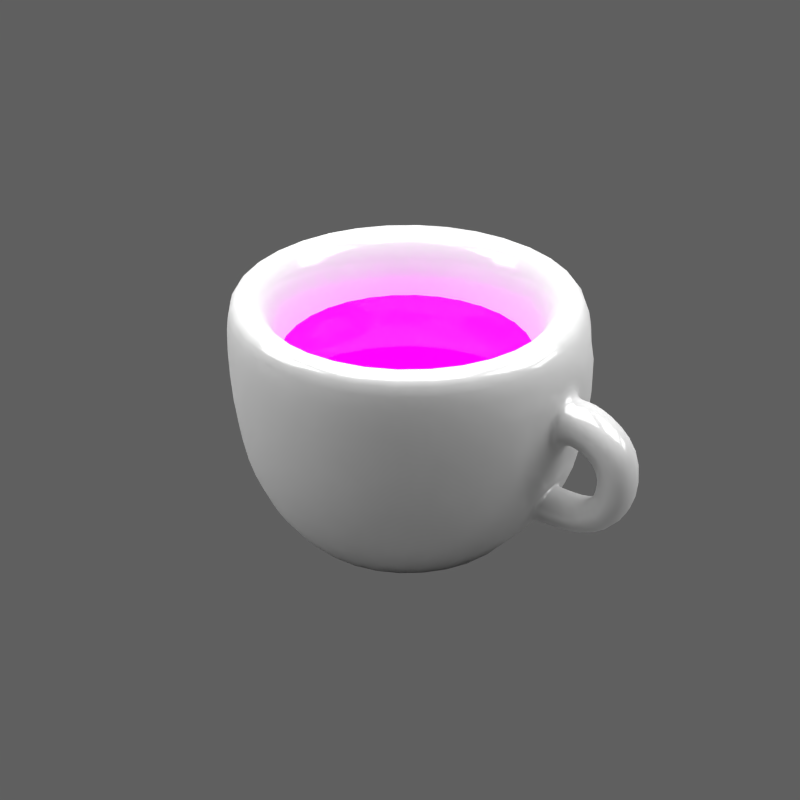 # Source: gnome-news.blend  (saved by Blender 2.75.0; exported with 4.5.12 LTS)
import bpy
from mathutils import Matrix  # noqa: F401  (used for matrix-valued properties, if any)

bpy.ops.wm.read_factory_settings(use_empty=True)
scene = bpy.context.scene
scene.name = 'Scene'

# ---- collections
col_collection_1 = bpy.data.collections.new('Collection 1'); scene.collection.children.link(col_collection_1)
col_collection_2 = bpy.data.collections.new('Collection 2'); scene.collection.children.link(col_collection_2)
col_collection_3 = bpy.data.collections.new('Collection 3'); scene.collection.children.link(col_collection_3)
col_collection_3.hide_render = True
col_collection_3.hide_viewport = True

# ---- images (referenced by path relative to the original .blend; pixels are not part of the script)
import os
ASSET_DIR = os.environ.get("B2B_ASSET_DIR", "")  # directory of the original .blend (textures are referenced by path, not embedded)
HERE = os.path.dirname(os.path.abspath(__file__))  # packed textures are extracted next to this script under _unpacked/

def load_image(name, relpath, width, height, colorspace="sRGB"):
    """Load a texture the original file referenced (path relative to the .blend, or extracted next to this script)."""
    p = next((c for c in (os.path.join(HERE, relpath), os.path.join(ASSET_DIR, relpath)) if relpath and os.path.exists(c)), "")
    if p:
        img = bpy.data.images.load(p, check_existing=True)
        img.name = name
    else:  # same state as the original file: an image datablock whose file is absent (Cycles renders it pink)
        img = bpy.data.images.new(name, width, height)
        img.source = "FILE"
        img.filepath = "//" + (relpath or name)
    img.colorspace_settings.name = colorspace
    return img
img_coffee_jpg = load_image('coffee.jpg', 'textures/coffee.jpg', 1024, 1024, 'sRGB')

# ---- materials (node trees are filled in below, after node groups)
mat_porcelain = bpy.data.materials.new('porcelain')
mat_porcelain.alpha_threshold = 0.0
mat_porcelain.roughness = 0.5
mat_coffee = bpy.data.materials.new('coffee')
mat_coffee.alpha_threshold = 0.0
mat_coffee.roughness = 0.5
mat_light = bpy.data.materials.new('light')
mat_light.alpha_threshold = 0.0
mat_light.roughness = 0.5
mat_light.line_color = (0.0, 0.0, 0.0, 1.0)
mat_floor = bpy.data.materials.new('floor')
mat_floor.alpha_threshold = 0.0
mat_floor.roughness = 0.5
mat_floor.line_color = (0.0, 0.0, 0.0, 1.0)

# ---- material node trees
mat_porcelain.use_nodes = True; mat_porcelain.node_tree.nodes.clear()
_N = mat_porcelain.node_tree.nodes; _L = mat_porcelain.node_tree.links
n0 = _N.new('ShaderNodeOutputMaterial'); n0.name = 'Material Output'; n0.location = (300, 300)
n1 = _N.new('ShaderNodeMixShader'); n1.name = 'Mix Shader'; n1.location = (10, 300)
n1.inputs[0].default_value = 0.8804
n2 = _N.new('ShaderNodeBsdfDiffuse'); n2.name = 'Diffuse BSDF'; n2.location = (-190, 100)
n2.inputs[0].default_value = (0.4245, 0.4245, 0.4245, 1.0)
n2.inputs[1].default_value = 0.08696
n3 = _N.new('ShaderNodeBsdfAnisotropic'); n3.name = 'Glossy BSDF'; n3.location = (-206, 372)
n3.distribution = 'GGX'
n3.inputs[0].default_value = (0.5397, 0.5397, 0.5397, 1.0)
n3.inputs[1].default_value = 0.1474
_L.new(n1.outputs[0], n0.inputs[0])
_L.new(n3.outputs[0], n1.inputs[1])
_L.new(n2.outputs[0], n1.inputs[2])
n0.is_active_output = True
mat_coffee.use_nodes = True; mat_coffee.node_tree.nodes.clear()
_N = mat_coffee.node_tree.nodes; _L = mat_coffee.node_tree.links
n0 = _N.new('ShaderNodeOutputMaterial'); n0.name = 'Material Output'; n0.location = (300, 300)
n1 = _N.new('ShaderNodeMixShader'); n1.name = 'Mix Shader'; n1.location = (10, 300)
n1.inputs[0].default_value = 0.9728
n2 = _N.new('ShaderNodeBsdfAnisotropic'); n2.name = 'Glossy BSDF'; n2.location = (-209, 420)
n2.distribution = 'GGX'
n2.inputs[1].default_value = 0.0
n3 = _N.new('ShaderNodeBsdfDiffuse'); n3.name = 'Diffuse BSDF'; n3.location = (-190, 100)
n4 = _N.new('ShaderNodeTexImage'); n4.name = 'Image Texture'; n4.location = (-380, 100)
n4.width = 140
n4.image = img_coffee_jpg
_L.new(n1.outputs[0], n0.inputs[0])
_L.new(n2.outputs[0], n1.inputs[1])
_L.new(n3.outputs[0], n1.inputs[2])
_L.new(n4.outputs[0], n3.inputs[0])
n0.is_active_output = True
mat_light.use_nodes = True; mat_light.node_tree.nodes.clear()
_N = mat_light.node_tree.nodes; _L = mat_light.node_tree.links
n0 = _N.new('ShaderNodeOutputMaterial'); n0.name = 'Material Output'; n0.location = (300, 300)
n0.width = 120
n1 = _N.new('ShaderNodeEmission'); n1.name = 'Emission'; n1.location = (100, 300)
n1.width = 150
n1.inputs[0].default_value = (0.8, 0.8, 0.8, 1.0)
n1.inputs[1].default_value = 10.0
_L.new(n1.outputs[0], n0.inputs[0])
n0.is_active_output = True
mat_floor.use_nodes = True; mat_floor.node_tree.nodes.clear()
_N = mat_floor.node_tree.nodes; _L = mat_floor.node_tree.links
n0 = _N.new('ShaderNodeMixShader'); n0.name = 'Mix Shader'; n0.location = (242, 183)
n0.width = 150
n0.inputs[0].default_value = 1.0
n1 = _N.new('ShaderNodeBsdfTransparent'); n1.name = 'Transparent BSDF'; n1.location = (-152, 97)
n1.width = 150
n2 = _N.new('ShaderNodeBsdfDiffuse'); n2.name = 'Diffuse BSDF'; n2.location = (-146, -28)
n2.inputs[0].default_value = (0.2413, 0.2413, 0.2413, 1.0)
n3 = _N.new('ShaderNodeOutputMaterial'); n3.name = 'Material Output'; n3.location = (565, 299)
n3.width = 120
n4 = _N.new('ShaderNodeLightPath'); n4.name = 'Light Path'; n4.location = (-151, 578)
n4.width = 150
_L.new(n2.outputs[0], n3.inputs[0])
n3.is_active_output = True

# ---- world
world_world_002 = bpy.data.worlds.new('World.002'); scene.world = world_world_002
world_world_002.use_nodes = True; world_world_002.node_tree.nodes.clear()
_N = world_world_002.node_tree.nodes; _L = world_world_002.node_tree.links
n0 = _N.new('ShaderNodeOutputWorld'); n0.name = 'World Output'; n0.location = (300, 300)
n0.width = 120
n1 = _N.new('ShaderNodeBackground'); n1.name = 'Background'; n1.location = (10, 300)
n1.width = 150
n1.inputs[0].default_value = (0.1149, 0.1149, 0.1149, 1.0)
_L.new(n1.outputs[0], n0.inputs[0])
n0.is_active_output = True
world_world_002.color = (0.05088, 0.05088, 0.05088)
world_world_002.use_sun_shadow = False
world_world_002.sun_shadow_jitter_overblur = 0.0
world_world_002.cycles.sampling_method = 'MANUAL'
world_world_002.cycles.sample_map_resolution = 256
world_world_002.light_settings.ao_factor = 0.3
world_world_002.light_settings.distance = 2.0

# ---- cameras
cam_camera_004 = bpy.data.cameras.new('Camera.004')
cam_camera_004.clip_end = 100.0
cam_camera_004.lens = 55.0
cam_camera_004.sensor_width = 32.0
cam_camera_004.sensor_height = 18.0
cam_camera_004.dof.focus_distance = 0.0

# ---- meshes
me_circle = bpy.data.meshes.new('Circle')
me_circle.from_pydata([(0.196, 0.4698, -0.51), (-0.1936, 0.4708, -0.51), (-0.4698, 0.196, -0.51), (-0.4708, -0.1936, -0.51), (-0.196, -0.4698, -0.51), (0.1936, -0.4708, -0.51), (0.4698, -0.196, -0.51), (0.4708, 0.1936, -0.51), (0.2507, 0.6009, -0.3589), (-0.2476, 0.6022, -0.3589), (-0.6009, 0.2507, -0.3589), (-0.6022, -0.2476, -0.3589), (-0.2507, -0.6009, -0.3589), (0.2476, -0.6022, -0.3589), (0.6353, -0.08181, -0.276), (0.6361, 0.0785, -0.276), (0.3057, 0.7326, 0.4657), (-0.3019, 0.7342, 0.4657), (-0.7326, 0.3057, 0.4657), (-0.7342, -0.3019, 0.4657), (-0.3057, -0.7326, 0.4657), (0.3019, -0.7342, 0.4657), (0.7296, -0.09607, 0.3466), (0.7305, 0.09234, 0.3466), (0.2832, 0.6787, 0.51), (-0.2797, 0.6802, 0.51), (-0.6787, 0.2832, 0.51), (-0.6802, -0.2797, 0.51), (-0.2832, -0.6787, 0.51), (0.2797, -0.6802, 0.51), (0.6787, -0.2832, 0.51), (0.6802, 0.2797, 0.51), (0.254, 0.6087, 0.51), (-0.2509, 0.61, 0.51), (-0.6087, 0.254, 0.51), (-0.61, -0.2509, 0.51), (-0.254, -0.6087, 0.51), (0.2509, -0.61, 0.51), (0.6087, -0.254, 0.51), (0.61, 0.2509, 0.51), (0.2185, 0.5237, 0.4181), (-0.2158, 0.5248, 0.4181), (-0.5237, 0.2185, 0.4181), (-0.5248, -0.2158, 0.4181), (-0.2185, -0.5237, 0.4181), (0.2158, -0.5248, 0.4181), (0.5237, -0.2185, 0.4181), (0.5248, 0.2158, 0.4181), (0.202, 0.4842, -0.2625), (-0.1995, 0.4852, -0.2625), (-0.4842, 0.202, -0.2625), (-0.4852, -0.1995, -0.2625), (-0.202, -0.4842, -0.2625), (0.1995, -0.4852, -0.2625), (0.4842, -0.202, -0.2625), (0.4852, 0.1995, -0.2625), (0.1436, 0.3442, -0.4193), (-0.1418, 0.3449, -0.4193), (-0.3442, 0.1436, -0.4193), (-0.3449, -0.1418, -0.4193), (-0.1436, -0.3442, -0.4193), (0.1418, -0.3449, -0.4193), (0.3442, -0.1436, -0.4193), (0.3449, 0.1418, -0.4193), (0.2993, 0.7174, -0.07559), (-0.2956, 0.7189, -0.07559), (0.722, 0.09054, 0.04352), (0.2956, -0.7189, -0.07559), (0.7211, -0.09424, 0.04352), (-0.7189, -0.2956, -0.07559), (-0.2993, -0.7174, -0.07559), (-0.7174, 0.2993, -0.07559), (0.4754, -0.1983, -0.5036), (0.4764, 0.1959, -0.5036), (-0.1983, -0.4754, -0.5036), (0.1959, -0.4764, -0.5036), (-0.4754, 0.1983, -0.5036), (-0.4764, -0.1959, -0.5036), (0.1983, 0.4754, -0.5036), (-0.1959, 0.4764, -0.5036), (0.7342, 0.3019, 0.4657), (0.7326, -0.3057, 0.4657), (0.6845, 0.08873, -0.1188), (0.6836, -0.09217, -0.1188), (0.6022, 0.2476, -0.3589), (0.6009, -0.2507, -0.3589), (0.7174, -0.2993, -0.07559), (0.7189, 0.2956, -0.07559), (0.6596, -0.08181, -0.276), (0.6604, 0.0785, -0.276), (0.7539, -0.09607, 0.2926), (0.7549, 0.09234, 0.2926), (0.7463, 0.09054, 0.09753), (0.7454, -0.09424, 0.09753), (0.7088, 0.08873, -0.1188), (0.7079, -0.09217, -0.1188), (0.8368, -0.09607, 0.3134), (0.8368, 0.09234, 0.3134), (0.8041, 0.09054, 0.1195), (0.8041, -0.09424, 0.1195), (1.065, -0.09128, 0.1861), (1.065, 0.08756, 0.1861), (0.9029, 0.08584, 0.0694), (0.9029, -0.08954, 0.0694), (1.055, -0.08861, -0.1227), (1.055, 0.08489, -0.1227), (0.8901, 0.08563, -0.07102), (0.8901, -0.08934, -0.07102), (0.8771, -0.09676, -0.2654), (0.8771, 0.09304, -0.2654), (0.8297, 0.08349, -0.1203), (0.8297, -0.0872, -0.1203)], [], [(73, 72, 85, 84), (75, 74, 12, 13), (77, 76, 10, 11), (79, 78, 8, 9), (78, 73, 84, 8), (72, 75, 13, 85), (74, 77, 11, 12), (76, 79, 9, 10), (65, 64, 16, 17), (64, 87, 80, 16), (86, 67, 21, 81), (70, 69, 19, 20), (71, 65, 17, 18), (83, 82, 94, 95), (67, 70, 20, 21), (69, 71, 18, 19), (80, 81, 30, 31), (21, 20, 28, 29), (19, 18, 26, 27), (17, 16, 24, 25), (16, 80, 31, 24), (81, 21, 29, 30), (20, 19, 27, 28), (18, 17, 25, 26), (26, 25, 33, 34), (31, 30, 38, 39), (29, 28, 36, 37), (27, 26, 34, 35), (25, 24, 32, 33), (24, 31, 39, 32), (30, 29, 37, 38), (28, 27, 35, 36), (32, 39, 47, 40), (38, 37, 45, 46), (36, 35, 43, 44), (34, 33, 41, 42), (39, 38, 46, 47), (37, 36, 44, 45), (35, 34, 42, 43), (33, 32, 40, 41), (43, 42, 50, 51), (41, 40, 48, 49), (40, 47, 55, 48), (46, 45, 53, 54), (44, 43, 51, 52), (42, 41, 49, 50), (47, 46, 54, 55), (45, 44, 52, 53), (55, 54, 62, 63), (53, 52, 60, 61), (51, 50, 58, 59), (49, 48, 56, 57), (48, 55, 63, 56), (54, 53, 61, 62), (52, 51, 59, 60), (50, 49, 57, 58), (57, 56, 63, 62, 61, 60, 59, 58), (1, 2, 3, 4, 5, 6, 7, 0), (11, 10, 71, 69), (13, 12, 70, 67), (68, 22, 90, 93), (10, 9, 65, 71), (12, 11, 69, 70), (85, 13, 67, 86), (8, 84, 87, 64), (9, 8, 64, 65), (2, 1, 79, 76), (4, 3, 77, 74), (6, 5, 75, 72), (0, 7, 73, 78), (1, 0, 78, 79), (3, 2, 76, 77), (5, 4, 74, 75), (7, 6, 72, 73), (23, 22, 81, 80), (66, 23, 80, 87), (22, 68, 86, 81), (68, 66, 87, 86), (14, 15, 84, 85), (83, 14, 85, 86), (15, 82, 87, 84), (82, 83, 86, 87), (94, 110, 111, 95), (91, 92, 98, 97), (22, 23, 91, 90), (14, 83, 95, 88), (66, 68, 93, 92), (23, 66, 92, 91), (82, 15, 89, 94), (15, 14, 88, 89), (95, 111, 108, 88), (93, 90, 96, 99), (90, 91, 97, 96), (89, 109, 110, 94), (92, 93, 99, 98), (98, 99, 103, 102), (97, 98, 102, 101), (99, 96, 100, 103), (96, 97, 101, 100), (103, 100, 104, 107), (100, 101, 105, 104), (102, 103, 107, 106), (101, 102, 106, 105), (106, 107, 111, 110), (105, 106, 110, 109), (107, 104, 108, 111), (104, 105, 109, 108), (88, 108, 109, 89)])
me_circle.polygons.foreach_set('use_smooth', [True] * 108)
me_circle.materials.append(mat_porcelain)
me_circle.use_remesh_preserve_volume = False
me_circle.use_remesh_preserve_attributes = False
me_circle.use_mirror_vertex_groups = False
me_circle.update()
me_circle_003 = bpy.data.meshes.new('Circle.003')
me_circle_003.from_pydata([(0.4344, 0.1799, 0.4071), (0.456, 0.1889, 0.4124), (0.4615, 0.09164, 0.4071), (0.4087, 0.1693, 0.4025), (0.3911, 0.2615, 0.4071), (0.4105, 0.2745, 0.4124), (0.4844, 0.09619, 0.4124), (0.4342, 0.08623, 0.4025), (0.368, 0.2461, 0.4025), (0.1799, -0.4344, 0.4071), (0.1889, -0.456, 0.4124), (0.09164, -0.4615, 0.4071), (0.1693, -0.4087, 0.4025), (0.2615, -0.3911, 0.4071), (0.2745, -0.4105, 0.4124), (0.09619, -0.4844, 0.4124), (0.08623, -0.4342, 0.4025), (0.2461, -0.368, 0.4025), (-0.4344, -0.1799, 0.4071), (-0.456, -0.1889, 0.4124), (-0.4615, -0.09164, 0.4071), (-0.4087, -0.1693, 0.4025), (-0.3911, -0.2615, 0.4071), (-0.4105, -0.2745, 0.4124), (-0.4844, -0.09619, 0.4124), (-0.4342, -0.08623, 0.4025), (-0.368, -0.2461, 0.4025), (-0.1799, 0.4344, 0.4071), (-0.1889, 0.456, 0.4124), (-0.09164, 0.4615, 0.4071), (-0.1693, 0.4087, 0.4025), (-0.2615, 0.3911, 0.4071), (-0.2745, 0.4105, 0.4124), (-0.09619, 0.4844, 0.4124), (-0.08623, 0.4342, 0.4025), (-0.2461, 0.368, 0.4025), (0.1799, 0.4344, 0.4071), (0.1889, 0.456, 0.4124), (0.2615, 0.3911, 0.4071), (0.1693, 0.4087, 0.4025), (0.09164, 0.4615, 0.4071), (0.09619, 0.4844, 0.4124), (0.2745, 0.4105, 0.4124), (0.2461, 0.368, 0.4025), (0.08623, 0.4342, 0.4025), (0.4344, -0.1799, 0.4071), (0.456, -0.1889, 0.4124), (0.3911, -0.2615, 0.4071), (0.4087, -0.1693, 0.4025), (0.4615, -0.09164, 0.4071), (0.4844, -0.09619, 0.4124), (0.4105, -0.2745, 0.4124), (0.368, -0.2461, 0.4025), (0.4342, -0.08623, 0.4025), (-0.1799, -0.4344, 0.4071), (-0.1889, -0.456, 0.4124), (-0.2615, -0.3911, 0.4071), (-0.1693, -0.4087, 0.4025), (-0.09164, -0.4615, 0.4071), (-0.09619, -0.4844, 0.4124), (-0.2745, -0.4105, 0.4124), (-0.2461, -0.368, 0.4025), (-0.08623, -0.4342, 0.4025), (-0.4344, 0.1799, 0.4071), (-0.456, 0.1889, 0.4124), (-0.3911, 0.2615, 0.4071), (-0.4087, 0.1693, 0.4025), (-0.4615, 0.09164, 0.4071), (-0.4844, 0.09619, 0.4124), (-0.4105, 0.2745, 0.4124), (-0.368, 0.2461, 0.4025), (-0.4342, 0.08623, 0.4025), (-0.2894, -0.1199, 0.3958), (-0.337, -0.1396, 0.3968), (-0.309, -0.06081, 0.3958), (-0.2349, -0.09728, 0.3954), (-0.2615, -0.1755, 0.3958), (-0.3034, -0.2029, 0.3968), (-0.358, -0.07109, 0.3968), (-0.2555, -0.04856, 0.3954), (-0.215, -0.1464, 0.3954), (-0.1199, 0.2894, 0.3958), (-0.1396, 0.337, 0.3968), (-0.06081, 0.309, 0.3958), (-0.09728, 0.2349, 0.3954), (-0.1755, 0.2615, 0.3958), (-0.2029, 0.3034, 0.3968), (-0.07109, 0.358, 0.3968), (-0.04856, 0.2555, 0.3954), (-0.1464, 0.215, 0.3954), (0.1199, 0.2894, 0.3958), (0.1396, 0.337, 0.3968), (0.1755, 0.2615, 0.3958), (0.09728, 0.2349, 0.3954), (0.06081, 0.309, 0.3958), (0.07109, 0.358, 0.3968), (0.2029, 0.3034, 0.3968), (0.1464, 0.215, 0.3954), (0.04856, 0.2555, 0.3954), (0.2894, -0.1199, 0.3958), (0.337, -0.1396, 0.3968), (0.2615, -0.1755, 0.3958), (0.2349, -0.09728, 0.3954), (0.309, -0.06081, 0.3958), (0.358, -0.07109, 0.3968), (0.3034, -0.2029, 0.3968), (0.215, -0.1464, 0.3954), (0.2555, -0.04856, 0.3954), (-0.1199, -0.2894, 0.3958), (-0.1396, -0.337, 0.3968), (-0.1755, -0.2615, 0.3958), (-0.09728, -0.2349, 0.3954), (-0.06081, -0.309, 0.3958), (-0.07109, -0.358, 0.3968), (-0.2029, -0.3034, 0.3968), (-0.1464, -0.215, 0.3954), (-0.04856, -0.2555, 0.3954), (-0.2894, 0.1199, 0.3958), (-0.337, 0.1396, 0.3968), (-0.2615, 0.1755, 0.3958), (-0.2349, 0.09728, 0.3954), (-0.309, 0.06081, 0.3958), (-0.358, 0.07109, 0.3968), (-0.3034, 0.2029, 0.3968), (-0.215, 0.1464, 0.3954), (-0.2555, 0.04856, 0.3954), (0.2894, 0.1199, 0.3958), (0.337, 0.1396, 0.3968), (0.309, 0.06081, 0.3958), (0.2349, 0.09728, 0.3954), (0.2615, 0.1755, 0.3958), (0.3034, 0.2029, 0.3968), (0.358, 0.07109, 0.3968), (0.2555, 0.04856, 0.3954), (0.215, 0.1464, 0.3954), (0.1199, -0.2894, 0.3958), (0.1396, -0.337, 0.3968), (0.06081, -0.309, 0.3958), (0.09728, -0.2349, 0.3954), (0.1755, -0.2615, 0.3958), (0.2029, -0.3034, 0.3968), (0.07109, -0.358, 0.3968), (0.04856, -0.2555, 0.3954), (0.1464, -0.215, 0.3954), (-4.075e-08, 1.299e-08, 0.3954), (-0.04287, 0.1035, 0.3954), (0.04287, 0.1035, 0.3954), (0.1035, 0.04287, 0.3954), (0.1035, -0.04287, 0.3954), (0.04287, -0.1035, 0.3954), (-0.04287, -0.1035, 0.3954), (-0.1035, -0.04287, 0.3954), (-0.1035, 0.04287, 0.3954), (-0.1008, 0.1008, 0.3954), (-3.353e-08, 0.1426, 0.3954), (0.1008, 0.1008, 0.3954), (0.1426, 7.451e-09, 0.3954), (0.1008, -0.1008, 0.3954), (-2.421e-08, -0.1426, 0.3954), (-0.1008, -0.1008, 0.3954), (-0.1426, 5.588e-09, 0.3954), (-0.2862, 0.4281, 0.4181), (-0.1969, 0.4755, 0.4181), (-0.1003, 0.5051, 0.4181), (-0.5051, 0.1003, 0.4181), (-0.4755, 0.1969, 0.4181), (-0.4281, 0.2862, 0.4181), (-0.4281, -0.2862, 0.4181), (-0.4755, -0.1969, 0.4181), (-0.5051, -0.1003, 0.4181), (-0.1003, -0.5051, 0.4181), (-0.1969, -0.4755, 0.4181), (-0.2862, -0.4281, 0.4181), (0.2862, -0.4281, 0.4181), (0.1969, -0.4755, 0.4181), (0.1003, -0.5051, 0.4181), (0.5051, -0.1003, 0.4181), (0.4755, -0.1969, 0.4181), (0.4281, -0.2862, 0.4181), (0.4281, 0.2862, 0.4181), (0.4755, 0.1969, 0.4181), (0.5051, 0.1003, 0.4181), (0.1003, 0.5051, 0.4181), (0.1969, 0.4755, 0.4181), (0.2862, 0.4281, 0.4181), (-0.2269, 0.3394, 0.399), (-0.1561, 0.3769, 0.399), (-0.07952, 0.4004, 0.399), (-0.4004, 0.07952, 0.399), (-0.3769, 0.1561, 0.399), (-0.3394, 0.2269, 0.399), (-0.3394, -0.2269, 0.399), (-0.3769, -0.1561, 0.399), (-0.4004, -0.07952, 0.399), (-0.07952, -0.4004, 0.399), (-0.1561, -0.3769, 0.399), (-0.2269, -0.3394, 0.399), (0.2269, -0.3394, 0.399), (0.1561, -0.3769, 0.399), (0.07952, -0.4004, 0.399), (0.4004, -0.07952, 0.399), (0.3769, -0.1561, 0.399), (0.3394, -0.2269, 0.399), (0.3394, 0.2269, 0.399), (0.3769, 0.1561, 0.399), (0.4004, 0.07952, 0.399), (0.07952, 0.4004, 0.399), (0.1561, 0.3769, 0.399), (0.2269, 0.3394, 0.399), (0.4943, 0.0, 0.4124), (0.471, 0.0, 0.4071), (0.4431, 0.0, 0.4025), (0.3134, 0.3134, 0.4025), (0.333, 0.333, 0.4071), (0.3495, 0.3495, 0.4124), (2.049e-08, -0.4943, 0.4124), (1.723e-08, -0.471, 0.4071), (1.49e-08, -0.4431, 0.4025), (0.3134, -0.3134, 0.4025), (0.333, -0.333, 0.4071), (0.3495, -0.3495, 0.4124), (-0.4943, -2.235e-08, 0.4124), (-0.471, -2.049e-08, 0.4071), (-0.4431, -1.676e-08, 0.4025), (-0.3134, -0.3134, 0.4025), (-0.333, -0.333, 0.4071), (-0.3495, -0.3495, 0.4124), (-1.118e-08, 0.4943, 0.4124), (-1.257e-08, 0.471, 0.4071), (-1.49e-08, 0.4431, 0.4025), (-0.3134, 0.3134, 0.4025), (-0.333, 0.333, 0.4071), (-0.3495, 0.3495, 0.4124), (-0.12, 0.1621, 0.3954), (-0.07166, 0.173, 0.3954), (-0.0298, 0.1995, 0.3954), (-0.1995, 0.0298, 0.3954), (-0.173, 0.07166, 0.3954), (-0.1621, 0.12, 0.3954), (-0.1621, -0.12, 0.3954), (-0.173, -0.07166, 0.3954), (-0.1995, -0.0298, 0.3954), (-0.0298, -0.1995, 0.3954), (-0.07166, -0.173, 0.3954), (-0.12, -0.1621, 0.3954), (0.12, -0.1621, 0.3954), (0.07166, -0.173, 0.3954), (0.0298, -0.1995, 0.3954), (0.1995, -0.0298, 0.3954), (0.173, -0.07166, 0.3954), (0.1621, -0.12, 0.3954), (0.1621, 0.12, 0.3954), (0.173, 0.07166, 0.3954), (0.1995, 0.0298, 0.3954), (0.0298, 0.1995, 0.3954), (0.07166, 0.173, 0.3954), (0.12, 0.1621, 0.3954), (-0.3653, -9.313e-09, 0.3968), (-0.3166, -7.451e-09, 0.3958), (-0.2661, -4.657e-09, 0.3954), (-0.1881, -0.1881, 0.3954), (-0.2239, -0.2239, 0.3958), (-0.2583, -0.2583, 0.3968), (-2.235e-08, 0.3653, 0.3968), (-2.421e-08, 0.3166, 0.3958), (-2.794e-08, 0.2661, 0.3954), (-0.1881, 0.1881, 0.3954), (-0.2239, 0.2239, 0.3958), (-0.2583, 0.2583, 0.3968), (0.2583, 0.2583, 0.3968), (0.2239, 0.2239, 0.3958), (0.1881, 0.1881, 0.3954), (0.2583, -0.2583, 0.3968), (0.2239, -0.2239, 0.3958), (0.1881, -0.1881, 0.3954), (0.2661, 5.588e-09, 0.3954), (0.3166, 3.725e-09, 0.3958), (0.3653, 3.725e-09, 0.3968), (-8.382e-09, -0.2661, 0.3954), (-2.328e-09, -0.3166, 0.3958), (5.588e-09, -0.3653, 0.3968), (-1.426e-08, 0.5155, 0.4181), (-0.3645, 0.3645, 0.4181), (-0.5155, -2.062e-08, 0.4181), (-0.3645, -0.3645, 0.4181), (1.737e-08, -0.5155, 0.4181), (0.3645, -0.3645, 0.4181), (0.5155, 8.644e-10, 0.4181), (0.3645, 0.3645, 0.4181), (-1.824e-08, 0.4087, 0.399), (-0.289, 0.289, 0.399), (-0.4087, -1.378e-08, 0.399), (-0.289, -0.289, 0.399), (1.082e-08, -0.4087, 0.399), (0.289, -0.289, 0.399), (0.4087, 2.92e-09, 0.399), (0.289, 0.289, 0.399), (-3.021e-08, 0.2229, 0.3954), (-0.1576, 0.1576, 0.3954), (-0.2229, -5.612e-10, 0.3954), (-0.1576, -0.1576, 0.3954), (-1.4e-08, -0.2229, 0.3954), (0.1576, -0.1576, 0.3954), (0.2229, 6.083e-09, 0.3954), (0.1576, 0.1576, 0.3954)], [], [(0, 4, 5, 1), (1, 5, 179, 180), (4, 213, 214, 5), (5, 214, 288, 179), (0, 1, 6, 2), (2, 6, 209, 210), (1, 180, 181, 6), (6, 181, 287, 209), (0, 2, 7, 3), (3, 7, 205, 204), (2, 210, 211, 7), (7, 211, 295, 205), (0, 3, 8, 4), (4, 8, 212, 213), (3, 204, 203, 8), (8, 203, 296, 212), (9, 13, 14, 10), (10, 14, 173, 174), (13, 219, 220, 14), (14, 220, 286, 173), (9, 10, 15, 11), (11, 15, 215, 216), (10, 174, 175, 15), (15, 175, 285, 215), (9, 11, 16, 12), (12, 16, 199, 198), (11, 216, 217, 16), (16, 217, 293, 199), (9, 12, 17, 13), (13, 17, 218, 219), (12, 198, 197, 17), (17, 197, 294, 218), (18, 22, 23, 19), (19, 23, 167, 168), (22, 225, 226, 23), (23, 226, 284, 167), (18, 19, 24, 20), (20, 24, 221, 222), (19, 168, 169, 24), (24, 169, 283, 221), (18, 20, 25, 21), (21, 25, 193, 192), (20, 222, 223, 25), (25, 223, 291, 193), (18, 21, 26, 22), (22, 26, 224, 225), (21, 192, 191, 26), (26, 191, 292, 224), (27, 31, 32, 28), (28, 32, 161, 162), (31, 231, 232, 32), (32, 232, 282, 161), (27, 28, 33, 29), (29, 33, 227, 228), (28, 162, 163, 33), (33, 163, 281, 227), (27, 29, 34, 30), (30, 34, 187, 186), (29, 228, 229, 34), (34, 229, 289, 187), (27, 30, 35, 31), (31, 35, 230, 231), (30, 186, 185, 35), (35, 185, 290, 230), (36, 40, 41, 37), (37, 41, 182, 183), (40, 228, 227, 41), (41, 227, 281, 182), (36, 37, 42, 38), (38, 42, 214, 213), (37, 183, 184, 42), (42, 184, 288, 214), (36, 38, 43, 39), (39, 43, 208, 207), (38, 213, 212, 43), (43, 212, 296, 208), (36, 39, 44, 40), (40, 44, 229, 228), (39, 207, 206, 44), (44, 206, 289, 229), (45, 49, 50, 46), (46, 50, 176, 177), (49, 210, 209, 50), (50, 209, 287, 176), (45, 46, 51, 47), (47, 51, 220, 219), (46, 177, 178, 51), (51, 178, 286, 220), (45, 47, 52, 48), (48, 52, 202, 201), (47, 219, 218, 52), (52, 218, 294, 202), (45, 48, 53, 49), (49, 53, 211, 210), (48, 201, 200, 53), (53, 200, 295, 211), (54, 58, 59, 55), (55, 59, 170, 171), (58, 216, 215, 59), (59, 215, 285, 170), (54, 55, 60, 56), (56, 60, 226, 225), (55, 171, 172, 60), (60, 172, 284, 226), (54, 56, 61, 57), (57, 61, 196, 195), (56, 225, 224, 61), (61, 224, 292, 196), (54, 57, 62, 58), (58, 62, 217, 216), (57, 195, 194, 62), (62, 194, 293, 217), (63, 67, 68, 64), (64, 68, 164, 165), (67, 222, 221, 68), (68, 221, 283, 164), (63, 64, 69, 65), (65, 69, 232, 231), (64, 165, 166, 69), (69, 166, 282, 232), (63, 65, 70, 66), (66, 70, 190, 189), (65, 231, 230, 70), (70, 230, 290, 190), (63, 66, 71, 67), (67, 71, 223, 222), (66, 189, 188, 71), (71, 188, 291, 223), (72, 76, 77, 73), (73, 77, 191, 192), (76, 261, 262, 77), (77, 262, 292, 191), (72, 73, 78, 74), (74, 78, 257, 258), (73, 192, 193, 78), (78, 193, 291, 257), (72, 74, 79, 75), (75, 79, 241, 240), (74, 258, 259, 79), (79, 259, 299, 241), (72, 75, 80, 76), (76, 80, 260, 261), (75, 240, 239, 80), (80, 239, 300, 260), (81, 85, 86, 82), (82, 86, 185, 186), (85, 267, 268, 86), (86, 268, 290, 185), (81, 82, 87, 83), (83, 87, 263, 264), (82, 186, 187, 87), (87, 187, 289, 263), (81, 83, 88, 84), (84, 88, 235, 234), (83, 264, 265, 88), (88, 265, 297, 235), (81, 84, 89, 85), (85, 89, 266, 267), (84, 234, 233, 89), (89, 233, 298, 266), (90, 94, 95, 91), (91, 95, 206, 207), (94, 264, 263, 95), (95, 263, 289, 206), (90, 91, 96, 92), (92, 96, 269, 270), (91, 207, 208, 96), (96, 208, 296, 269), (90, 92, 97, 93), (93, 97, 256, 255), (92, 270, 271, 97), (97, 271, 304, 256), (90, 93, 98, 94), (94, 98, 265, 264), (93, 255, 254, 98), (98, 254, 297, 265), (99, 103, 104, 100), (100, 104, 200, 201), (103, 276, 277, 104), (104, 277, 295, 200), (99, 100, 105, 101), (101, 105, 272, 273), (100, 201, 202, 105), (105, 202, 294, 272), (99, 101, 106, 102), (102, 106, 250, 249), (101, 273, 274, 106), (106, 274, 302, 250), (99, 102, 107, 103), (103, 107, 275, 276), (102, 249, 248, 107), (107, 248, 303, 275), (108, 112, 113, 109), (109, 113, 194, 195), (112, 279, 280, 113), (113, 280, 293, 194), (108, 109, 114, 110), (110, 114, 262, 261), (109, 195, 196, 114), (114, 196, 292, 262), (108, 110, 115, 111), (111, 115, 244, 243), (110, 261, 260, 115), (115, 260, 300, 244), (108, 111, 116, 112), (112, 116, 278, 279), (111, 243, 242, 116), (116, 242, 301, 278), (117, 121, 122, 118), (118, 122, 188, 189), (121, 258, 257, 122), (122, 257, 291, 188), (117, 118, 123, 119), (119, 123, 268, 267), (118, 189, 190, 123), (123, 190, 290, 268), (117, 119, 124, 120), (120, 124, 238, 237), (119, 267, 266, 124), (124, 266, 298, 238), (117, 120, 125, 121), (121, 125, 259, 258), (120, 237, 236, 125), (125, 236, 299, 259), (126, 130, 131, 127), (127, 131, 203, 204), (130, 270, 269, 131), (131, 269, 296, 203), (126, 127, 132, 128), (128, 132, 277, 276), (127, 204, 205, 132), (132, 205, 295, 277), (126, 128, 133, 129), (129, 133, 253, 252), (128, 276, 275, 133), (133, 275, 303, 253), (126, 129, 134, 130), (130, 134, 271, 270), (129, 252, 251, 134), (134, 251, 304, 271), (135, 139, 140, 136), (136, 140, 197, 198), (139, 273, 272, 140), (140, 272, 294, 197), (135, 136, 141, 137), (137, 141, 280, 279), (136, 198, 199, 141), (141, 199, 293, 280), (135, 137, 142, 138), (138, 142, 247, 246), (137, 279, 278, 142), (142, 278, 301, 247), (135, 138, 143, 139), (139, 143, 274, 273), (138, 246, 245, 143), (143, 245, 302, 274), (144, 152, 153, 145), (145, 153, 233, 234), (152, 237, 238, 153), (153, 238, 298, 233), (144, 145, 154, 146), (146, 154, 254, 255), (145, 234, 235, 154), (154, 235, 297, 254), (144, 146, 155, 147), (147, 155, 251, 252), (146, 255, 256, 155), (155, 256, 304, 251), (144, 147, 156, 148), (148, 156, 248, 249), (147, 252, 253, 156), (156, 253, 303, 248), (144, 148, 157, 149), (149, 157, 245, 246), (148, 249, 250, 157), (157, 250, 302, 245), (144, 149, 158, 150), (150, 158, 242, 243), (149, 246, 247, 158), (158, 247, 301, 242), (144, 150, 159, 151), (151, 159, 239, 240), (150, 243, 244, 159), (159, 244, 300, 239), (144, 151, 160, 152), (152, 160, 236, 237), (151, 240, 241, 160), (160, 241, 299, 236)])
me_circle_003.polygons.foreach_set('use_smooth', [True] * 288)
_uv = me_circle_003.uv_layers.new(name='UVMap')
_uv.uv.foreach_set('vector', [0.0, 0.0, 0.0, 0.0, 0.0, 0.0, 0.0, 0.0, 0.0, 0.0, 0.0, 0.0, 0.0, 0.0, 0.0, 0.0, 0.0, 0.0, 0.0, 0.0, 0.0, 0.0, 0.0, 0.0, 0.0, 0.0, 0.0, 0.0, 0.0, 0.0, 0.0, 0.0, 0.0, 0.0, 0.0, 0.0, 0.0, 0.0, 0.0, 0.0, 0.0, 0.0, 0.0, 0.0, 0.0, 0.0, 0.0, 0.0, 0.0, 0.0, 0.0, 0.0, 0.0, 0.0, 0.0, 0.0, 0.0, 0.0, 0.0, 0.0, 0.0, 0.0, 0.0, 0.0, 0.0, 0.0, 0.0, 0.0, 0.0, 0.0, 0.0, 0.0, 0.0, 0.0, 0.0, 0.0, 0.0, 0.0, 0.0, 0.0, 0.0, 0.0, 0.0, 0.0, 0.0, 0.0, 0.0, 0.0, 0.0, 0.0, 0.0, 0.0, 0.0, 0.0, 0.0, 0.0, 0.0, 0.0, 0.0, 0.0, 0.0, 0.0, 0.0, 0.0, 0.0, 0.0, 0.0, 0.0, 0.0, 0.0, 0.0, 0.0, 0.0, 0.0, 0.0, 0.0, 0.0, 0.0, 0.0, 0.0, 0.0, 0.0, 0.0, 0.0, 0.0, 0.0, 0.0, 0.0, 0.0, 0.0, 0.0, 0.0, 0.0, 0.0, 0.0, 0.0, 0.0, 0.0, 0.0, 0.0, 0.0, 0.0, 0.0, 0.0, 0.0, 0.0, 0.0, 0.0, 0.0, 0.0, 0.0, 0.0, 0.0, 0.0, 0.0, 0.0, 0.0, 0.0, 0.0, 0.0, 0.0, 0.0, 0.0, 0.0, 0.0, 0.0, 0.0, 0.0, 0.0, 0.0, 0.0, 0.0, 0.0, 0.0, 0.0, 0.0, 0.0, 0.0, 0.0, 0.0, 0.0, 0.0, 0.0, 0.0, 0.0, 0.0, 0.0, 0.0, 0.0, 0.0, 0.0, 0.0, 0.0, 0.0, 0.0, 0.0, 0.0, 0.0, 0.0, 0.0, 0.0, 0.0, 0.0, 0.0, 0.0, 0.0, 0.0, 0.0, 0.0, 0.0, 0.0, 0.0, 0.0, 0.0, 0.0, 0.0, 0.0, 0.0, 0.0, 0.0, 0.0, 0.0, 0.0, 0.0, 0.0, 0.0, 0.0, 0.0, 0.0, 0.0, 0.0, 0.0, 0.0, 0.0, 0.0, 0.0, 0.0, 0.0, 0.0, 0.0, 0.0, 0.0, 0.0, 0.0, 0.0, 0.0, 0.0, 0.0, 0.0, 0.0, 0.0, 0.0, 0.0, 0.0, 0.0, 0.0, 0.0, 0.0, 0.0, 0.0, 0.0, 0.0, 0.0, 0.0, 0.0, 0.0, 0.0, 0.0, 0.0, 0.0, 0.0, 0.0, 0.0, 0.0, 0.0, 0.0, 0.0, 0.0, 0.0, 0.0, 0.0, 0.0, 0.0, 0.0, 0.0, 0.0, 0.0, 0.0, 0.0, 0.0, 0.0, 0.0, 0.0, 0.0, 0.0, 0.0, 0.0, 0.0, 0.0, 0.0, 0.0, 0.0, 0.0, 0.0, 0.0, 0.0, 0.0, 0.0, 0.0, 0.0, 0.0, 0.0, 0.0, 0.0, 0.0, 0.0, 0.0, 0.0, 0.0, 0.0, 0.0, 0.0, 0.0, 0.0, 0.0, 0.0, 0.0, 0.0, 0.0, 0.0, 0.0, 0.0, 0.0, 0.0, 0.0, 0.0, 0.0, 0.0, 0.0, 0.0, 0.0, 0.0, 0.0, 0.0, 0.0, 0.0, 0.0, 0.0, 0.0, 0.0, 0.0, 0.0, 0.0, 0.0, 0.0, 0.0, 0.0, 0.0, 0.0, 0.0, 0.0, 0.0, 0.0, 0.0, 0.0, 0.0, 0.0, 0.0, 0.0, 0.0, 0.0, 0.0, 0.0, 0.0, 0.0, 0.0, 0.0, 0.0, 0.0, 0.0, 0.0, 0.0, 0.0, 0.0, 0.0, 0.0, 0.0, 0.0, 0.0, 0.0, 0.0, 0.0, 0.0, 0.0, 0.0, 0.0, 0.0, 0.0, 0.0, 0.0, 0.0, 0.0, 0.0, 0.0, 0.0, 0.0, 0.0, 0.0, 0.0, 0.0, 0.0, 0.0, 0.0, 0.0, 0.0, 0.0, 0.0, 0.0, 0.0, 0.0, 0.0, 0.0, 0.0, 0.0, 0.0, 0.0, 0.0, 0.0, 0.0, 0.0, 0.0, 0.0, 0.0, 0.0, 0.0, 0.0, 0.0, 0.0, 0.0, 0.0, 0.0, 0.0, 0.0, 0.0, 0.0, 0.0, 0.0, 0.0, 0.0, 0.0, 0.0, 0.0, 0.0, 0.0, 0.0, 0.0, 0.0, 0.0, 0.0, 0.0, 0.0, 0.0, 0.0, 0.0, 0.0, 0.0, 0.0, 0.0, 0.0, 0.0, 0.0, 0.0, 0.0, 0.0, 0.0, 0.0, 0.0, 0.0, 0.0, 0.0, 0.0, 0.0, 0.0, 0.0, 0.0, 0.0, 0.0, 0.0, 0.0, 0.0, 0.0, 0.0, 0.0, 0.0, 0.0, 0.0, 0.0, 0.0, 0.0, 0.0, 0.0, 0.0, 0.0, 0.0, 0.0, 0.0, 0.0, 0.0, 0.0, 0.0, 0.0, 0.0, 0.0, 0.0, 0.0, 0.0, 0.0, 0.0, 0.0, 0.0, 0.0, 0.0, 0.0, 0.0, 0.0, 0.0, 0.0, 0.0, 0.0, 0.0, 0.0, 0.0, 0.0, 0.0, 0.0, 0.0, 0.0, 0.0, 0.0, 0.0, 0.0, 0.0, 0.0, 0.0, 0.0, 0.0, 0.0, 0.0, 0.0, 0.0, 0.0, 0.0, 0.0, 0.0, 0.0, 0.0, 0.0, 0.0, 0.0, 0.0, 0.0, 0.0, 0.0, 0.0, 0.0, 0.0, 0.0, 0.0, 0.0, 0.0, 0.0, 0.0, 0.0, 0.0, 0.0, 0.0, 0.0, 0.0, 0.0, 0.0, 0.0, 0.0, 0.0, 0.0, 0.0, 0.0, 0.0, 0.0, 0.0, 0.0, 0.0, 0.0, 0.0, 0.0, 0.0, 0.0, 0.0, 0.0, 0.0, 0.0, 0.0, 0.0, 0.0, 0.0, 0.0, 0.0, 0.0, 0.0, 0.0, 0.0, 0.0, 0.0, 0.0, 0.0, 0.0, 0.0, 0.0, 0.0, 0.0, 0.0, 0.0, 0.0, 0.0, 0.0, 0.0, 0.0, 0.0, 0.0, 0.0, 0.0, 0.0, 0.0, 0.0, 0.0, 0.0, 0.0, 0.0, 0.0, 0.0, 0.0, 0.0, 0.0, 0.0, 0.0, 0.0, 0.0, 0.0, 0.0, 0.0, 0.0, 0.0, 0.0, 0.0, 0.0, 0.0, 0.0, 0.0, 0.0, 0.0, 0.0, 0.0, 0.0, 0.0, 0.0, 0.0, 0.0, 0.0, 0.0, 0.0, 0.0, 0.0, 0.0, 0.0, 0.0, 0.0, 0.0, 0.0, 0.0, 0.0, 0.0, 0.0, 0.0, 0.0, 0.0, 0.0, 0.0, 0.0, 0.0, 0.0, 0.0, 0.0, 0.0, 0.0, 0.0, 0.0, 0.0, 0.0, 0.0, 0.0, 0.0, 0.0, 0.0, 0.0, 0.0, 0.0, 0.0, 0.0, 0.0, 0.0, 0.0, 0.0, 0.0, 0.0, 0.0, 0.0, 0.0, 0.0, 0.0, 0.0, 0.0, 0.0, 0.0, 0.0, 0.0, 0.0, 0.0, 0.0, 0.0, 0.0, 0.0, 0.0, 0.0, 0.0, 0.0, 0.0, 0.0, 0.0, 0.0, 0.0, 0.0, 0.0, 0.0, 0.0, 0.0, 0.0, 0.0, 0.0, 0.0, 0.0, 0.0, 0.0, 0.0, 0.0, 0.0, 0.0, 0.0, 0.0, 0.0, 0.0, 0.0, 0.0, 0.0, 0.0, 0.0, 0.0, 0.0, 0.0, 0.0, 0.0, 0.0, 0.0, 0.0, 0.0, 0.0, 0.0, 0.0, 0.0, 0.0, 0.0, 0.0, 0.0, 0.0, 0.0, 0.0, 0.0, 0.0, 0.0, 0.0, 0.0, 0.0, 0.0, 0.0, 0.0, 0.0, 0.0, 0.0, 0.0, 0.0, 0.0, 0.0, 0.0, 0.0, 0.0, 0.0, 0.0, 0.0, 0.0, 0.0, 0.0, 0.0, 0.0, 0.0, 0.0, 0.0, 0.0, 0.0, 0.0, 0.0, 0.0, 0.0, 0.0, 0.0, 0.0, 0.0, 0.0, 0.0, 0.0, 0.0, 0.0, 0.0, 0.0, 0.0, 0.0, 0.0, 0.0, 0.0, 0.0, 0.0, 0.0, 0.0, 0.0, 0.0, 0.0, 0.0, 0.0, 0.0, 0.0, 0.0, 0.0, 0.0, 0.0, 0.0, 0.0, 0.0, 0.0, 0.0, 0.0, 0.0, 0.0, 0.0, 0.0, 0.0, 0.0, 0.0, 0.0, 0.0, 0.0, 0.0, 0.0, 0.0, 0.0, 0.0, 0.0, 0.0, 0.0, 0.0, 0.0, 0.0, 0.0, 0.0, 0.0, 0.0, 0.0, 0.0, 0.0, 0.0, 0.0, 0.0, 0.0, 0.0, 0.0, 0.0, 0.0, 0.0, 0.0, 0.0, 0.0, 0.0, 0.0, 0.0, 0.0, 0.0, 0.0, 0.0, 0.0, 0.0, 0.0, 0.0, 0.0, 0.0, 0.0, 0.0, 0.0, 0.0, 0.0, 0.0, 0.0, 0.0, 0.0, 0.0, 0.0, 0.0, 0.0, 0.0, 0.0, 0.0, 0.0, 0.0, 0.0, 0.0, 0.0, 0.0, 0.0, 0.0, 0.0, 0.0, 0.0, 0.0, 0.0, 0.0, 0.0, 0.0, 0.0, 0.0, 0.0, 0.0, 0.0, 0.0, 0.0, 0.0, 0.0, 0.0, 0.0, 0.0, 0.0, 0.0, 0.0, 0.0, 0.0, 0.0, 0.0, 0.0, 0.0, 0.0, 0.0, 0.0, 0.0, 0.0, 0.0, 0.0, 0.0, 0.0, 0.0, 0.0, 0.0, 0.0, 0.0, 0.0, 0.0, 0.0, 0.0, 0.0, 0.0, 0.0, 0.0, 0.0, 0.0, 0.0, 0.0, 0.0, 0.0, 0.0, 0.0, 0.0, 0.0, 0.0, 0.0, 0.0, 0.0, 0.0, 0.0, 0.0, 0.0, 0.0, 0.0, 0.0, 0.0, 0.0, 0.0, 0.0, 0.0, 0.0, 0.0, 0.0, 0.0, 0.0, 0.0, 0.0, 0.0, 0.0, 0.0, 0.0, 0.0, 0.0, 0.4475, 0.417, 0.4478, 0.4573, 0.4236, 0.4619, 0.4226, 0.4146, 0.4226, 0.4146, 0.4236, 0.4619, 0.3995, 0.4667, 0.3983, 0.4124, 0.4478, 0.4573, 0.4532, 0.4962, 0.4307, 0.5078, 0.4236, 0.4619, 0.4236, 0.4619, 0.4307, 0.5078, 0.4077, 0.5196, 0.3995, 0.4667, 0.4475, 0.417, 0.4226, 0.4146, 0.4275, 0.368, 0.4511, 0.377, 0.4511, 0.377, 0.4275, 0.368, 0.4383, 0.3237, 0.4597, 0.3394, 0.4226, 0.4146, 0.3983, 0.4124, 0.404, 0.3586, 0.4275, 0.368, 0.4275, 0.368, 0.404, 0.3586, 0.4165, 0.3077, 0.4383, 0.3237, 0.4475, 0.417, 0.4511, 0.377, 0.4749, 0.3854, 0.4737, 0.4194, 0.4737, 0.4194, 0.4749, 0.3854, 0.5001, 0.3904, 0.5024, 0.4221, 0.4511, 0.377, 0.4597, 0.3394, 0.48, 0.3543, 0.4749, 0.3854, 0.4749, 0.3854, 0.48, 0.3543, 0.4967, 0.3665, 0.5001, 0.3904, 0.4475, 0.417, 0.4737, 0.4194, 0.4721, 0.4534, 0.4478, 0.4573, 0.4478, 0.4573, 0.4721, 0.4534, 0.4746, 0.4852, 0.4532, 0.4962, 0.4737, 0.4194, 0.5024, 0.4221, 0.4975, 0.4531, 0.4721, 0.4534, 0.4721, 0.4534, 0.4975, 0.4531, 0.4921, 0.4762, 0.4746, 0.4852, 0.5911, 0.2269, 0.5642, 0.2273, 0.5612, 0.1911, 0.5926, 0.1895, 0.5926, 0.1895, 0.5612, 0.1911, 0.5579, 0.155, 0.5941, 0.1532, 0.5642, 0.2273, 0.5382, 0.2354, 0.5305, 0.2017, 0.5612, 0.1911, 0.5612, 0.1911, 0.5305, 0.2017, 0.5226, 0.1672, 0.5579, 0.155, 0.5911, 0.2269, 0.5926, 0.1895, 0.6237, 0.1969, 0.6177, 0.2323, 0.6177, 0.2323, 0.6237, 0.1969, 0.6532, 0.2132, 0.6428, 0.2452, 0.5926, 0.1895, 0.5941, 0.1532, 0.63, 0.1617, 0.6237, 0.1969, 0.6237, 0.1969, 0.63, 0.1617, 0.6639, 0.1804, 0.6532, 0.2132, 0.5911, 0.2269, 0.6177, 0.2323, 0.6121, 0.2681, 0.5894, 0.2662, 0.5894, 0.2662, 0.6121, 0.2681, 0.6088, 0.3058, 0.5876, 0.3093, 0.6177, 0.2323, 0.6428, 0.2452, 0.6328, 0.2757, 0.6121, 0.2681, 0.6121, 0.2681, 0.6328, 0.2757, 0.6247, 0.3007, 0.6088, 0.3058, 0.5911, 0.2269, 0.5894, 0.2662, 0.5668, 0.2638, 0.5642, 0.2273, 0.5642, 0.2273, 0.5668, 0.2638, 0.5456, 0.2675, 0.5382, 0.2354, 0.5894, 0.2662, 0.5876, 0.3093, 0.567, 0.3019, 0.5668, 0.2638, 0.5668, 0.2638, 0.567, 0.3019, 0.5516, 0.2938, 0.5456, 0.2675, 0.6842, 0.2952, 0.665, 0.267, 0.6799, 0.2381, 0.7029, 0.2704, 0.7029, 0.2704, 0.6799, 0.2381, 0.6946, 0.2092, 0.7211, 0.2463, 0.665, 0.267, 0.6428, 0.2452, 0.6532, 0.2132, 0.6799, 0.2381, 0.6799, 0.2381, 0.6532, 0.2132, 0.6639, 0.1804, 0.6946, 0.2092, 0.6842, 0.2952, 0.7029, 0.2704, 0.7214, 0.3087, 0.7005, 0.3273, 0.7005, 0.3273, 0.7214, 0.3087, 0.7346, 0.3515, 0.7121, 0.363, 0.7029, 0.2704, 0.7211, 0.2463, 0.7424, 0.2904, 0.7214, 0.3087, 0.7214, 0.3087, 0.7424, 0.2904, 0.7576, 0.3396, 0.7346, 0.3515, 0.6842, 0.2952, 0.7005, 0.3273, 0.6796, 0.3467, 0.6645, 0.3213, 0.6645, 0.3213, 0.6796, 0.3467, 0.6595, 0.3698, 0.6429, 0.3498, 0.7005, 0.3273, 0.7121, 0.363, 0.6907, 0.374, 0.6796, 0.3467, 0.6796, 0.3467, 0.6907, 0.374, 0.6732, 0.3831, 0.6595, 0.3698, 0.6842, 0.2952, 0.6645, 0.3213, 0.6496, 0.2956, 0.665, 0.267, 0.665, 0.267, 0.6496, 0.2956, 0.6328, 0.2757, 0.6428, 0.2452, 0.6645, 0.3213, 0.6429, 0.3498, 0.6318, 0.3227, 0.6496, 0.2956, 0.6496, 0.2956, 0.6318, 0.3227, 0.6247, 0.3007, 0.6328, 0.2757, 0.6722, 0.5819, 0.6911, 0.5531, 0.7103, 0.5755, 0.6888, 0.61, 0.6888, 0.61, 0.7103, 0.5755, 0.7296, 0.5976, 0.7048, 0.6373, 0.6911, 0.5531, 0.7056, 0.5199, 0.7269, 0.5355, 0.7103, 0.5755, 0.7103, 0.5755, 0.7269, 0.5355, 0.7488, 0.5516, 0.7296, 0.5976, 0.6722, 0.5819, 0.6888, 0.61, 0.6633, 0.6378, 0.6508, 0.6063, 0.6508, 0.6063, 0.6633, 0.6378, 0.6347, 0.6576, 0.627, 0.6238, 0.6888, 0.61, 0.7048, 0.6373, 0.6755, 0.6693, 0.6633, 0.6378, 0.6633, 0.6378, 0.6755, 0.6693, 0.6426, 0.6921, 0.6347, 0.6576, 0.6722, 0.5819, 0.6508, 0.6063, 0.6379, 0.5751, 0.6548, 0.5524, 0.6548, 0.5524, 0.6379, 0.5751, 0.6225, 0.5449, 0.6358, 0.52, 0.6508, 0.6063, 0.627, 0.6238, 0.6197, 0.5917, 0.6379, 0.5751, 0.6379, 0.5751, 0.6197, 0.5917, 0.6137, 0.5654, 0.6225, 0.5449, 0.6722, 0.5819, 0.6548, 0.5524, 0.672, 0.53, 0.6911, 0.5531, 0.6911, 0.5531, 0.672, 0.53, 0.6852, 0.5049, 0.7056, 0.5199, 0.6548, 0.5524, 0.6358, 0.52, 0.6539, 0.5033, 0.672, 0.53, 0.672, 0.53, 0.6539, 0.5033, 0.6686, 0.4927, 0.6852, 0.5049, 0.4811, 0.564, 0.5003, 0.5922, 0.4854, 0.6211, 0.4624, 0.5888, 0.4624, 0.5888, 0.4854, 0.6211, 0.4707, 0.6501, 0.4442, 0.6129, 0.5003, 0.5922, 0.5225, 0.614, 0.512, 0.6461, 0.4854, 0.6211, 0.4854, 0.6211, 0.512, 0.6461, 0.5013, 0.6788, 0.4707, 0.6501, 0.4811, 0.564, 0.4624, 0.5888, 0.4439, 0.5506, 0.4648, 0.5319, 0.4648, 0.5319, 0.4439, 0.5506, 0.4307, 0.5078, 0.4532, 0.4962, 0.4624, 0.5888, 0.4442, 0.6129, 0.4229, 0.5689, 0.4439, 0.5506, 0.4439, 0.5506, 0.4229, 0.5689, 0.4077, 0.5196, 0.4307, 0.5078, 0.4811, 0.564, 0.4648, 0.5319, 0.4856, 0.5126, 0.5008, 0.5379, 0.5008, 0.5379, 0.4856, 0.5126, 0.5058, 0.4894, 0.5224, 0.5094, 0.4648, 0.5319, 0.4532, 0.4962, 0.4746, 0.4852, 0.4856, 0.5126, 0.4856, 0.5126, 0.4746, 0.4852, 0.4921, 0.4762, 0.5058, 0.4894, 0.4811, 0.564, 0.5008, 0.5379, 0.5157, 0.5637, 0.5003, 0.5922, 0.5003, 0.5922, 0.5157, 0.5637, 0.5324, 0.5835, 0.5225, 0.614, 0.5008, 0.5379, 0.5224, 0.5094, 0.5335, 0.5366, 0.5157, 0.5637, 0.5157, 0.5637, 0.5335, 0.5366, 0.5406, 0.5586, 0.5324, 0.5835, 0.493, 0.2773, 0.4742, 0.3061, 0.455, 0.2837, 0.4765, 0.2492, 0.4765, 0.2492, 0.455, 0.2837, 0.4357, 0.2616, 0.4605, 0.2219, 0.4742, 0.3061, 0.4597, 0.3394, 0.4383, 0.3237, 0.455, 0.2837, 0.455, 0.2837, 0.4383, 0.3237, 0.4165, 0.3077, 0.4357, 0.2616, 0.493, 0.2773, 0.4765, 0.2492, 0.502, 0.2215, 0.5144, 0.2529, 0.5144, 0.2529, 0.502, 0.2215, 0.5305, 0.2017, 0.5382, 0.2354, 0.4765, 0.2492, 0.4605, 0.2219, 0.4898, 0.19, 0.502, 0.2215, 0.502, 0.2215, 0.4898, 0.19, 0.5226, 0.1672, 0.5305, 0.2017, 0.493, 0.2773, 0.5144, 0.2529, 0.5273, 0.2841, 0.5104, 0.3069, 0.5104, 0.3069, 0.5273, 0.2841, 0.5428, 0.3143, 0.5294, 0.3392, 0.5144, 0.2529, 0.5382, 0.2354, 0.5456, 0.2675, 0.5273, 0.2841, 0.5273, 0.2841, 0.5456, 0.2675, 0.5516, 0.2938, 0.5428, 0.3143, 0.493, 0.2773, 0.5104, 0.3069, 0.4933, 0.3292, 0.4742, 0.3061, 0.4742, 0.3061, 0.4933, 0.3292, 0.48, 0.3543, 0.4597, 0.3394, 0.5104, 0.3069, 0.5294, 0.3392, 0.5113, 0.3559, 0.4933, 0.3292, 0.4933, 0.3292, 0.5113, 0.3559, 0.4967, 0.3665, 0.48, 0.3543, 0.7178, 0.4423, 0.7175, 0.4019, 0.7417, 0.3974, 0.7427, 0.4446, 0.7427, 0.4446, 0.7417, 0.3974, 0.7658, 0.3925, 0.7669, 0.4469, 0.7175, 0.4019, 0.7121, 0.363, 0.7346, 0.3515, 0.7417, 0.3974, 0.7417, 0.3974, 0.7346, 0.3515, 0.7576, 0.3396, 0.7658, 0.3925, 0.7178, 0.4423, 0.7427, 0.4446, 0.7378, 0.4913, 0.7142, 0.4823, 0.7142, 0.4823, 0.7378, 0.4913, 0.7269, 0.5355, 0.7056, 0.5199, 0.7427, 0.4446, 0.7669, 0.4469, 0.7613, 0.5006, 0.7378, 0.4913, 0.7378, 0.4913, 0.7613, 0.5006, 0.7488, 0.5516, 0.7269, 0.5355, 0.7178, 0.4423, 0.7142, 0.4823, 0.6903, 0.4739, 0.6916, 0.4398, 0.6916, 0.4398, 0.6903, 0.4739, 0.6652, 0.4688, 0.6629, 0.4371, 0.7142, 0.4823, 0.7056, 0.5199, 0.6852, 0.5049, 0.6903, 0.4739, 0.6903, 0.4739, 0.6852, 0.5049, 0.6686, 0.4927, 0.6652, 0.4688, 0.7178, 0.4423, 0.6916, 0.4398, 0.6932, 0.4058, 0.7175, 0.4019, 0.7175, 0.4019, 0.6932, 0.4058, 0.6907, 0.374, 0.7121, 0.363, 0.6916, 0.4398, 0.6629, 0.4371, 0.6678, 0.4061, 0.6932, 0.4058, 0.6932, 0.4058, 0.6678, 0.4061, 0.6732, 0.3831, 0.6907, 0.374, 0.5742, 0.6324, 0.6011, 0.6319, 0.6041, 0.6682, 0.5726, 0.6697, 0.5726, 0.6697, 0.6041, 0.6682, 0.6074, 0.7043, 0.5711, 0.7061, 0.6011, 0.6319, 0.627, 0.6238, 0.6347, 0.6576, 0.6041, 0.6682, 0.6041, 0.6682, 0.6347, 0.6576, 0.6426, 0.6921, 0.6074, 0.7043, 0.5742, 0.6324, 0.5726, 0.6697, 0.5415, 0.6623, 0.5476, 0.6269, 0.5476, 0.6269, 0.5415, 0.6623, 0.512, 0.6461, 0.5225, 0.614, 0.5726, 0.6697, 0.5711, 0.7061, 0.5353, 0.6975, 0.5415, 0.6623, 0.5415, 0.6623, 0.5353, 0.6975, 0.5013, 0.6788, 0.512, 0.6461, 0.5742, 0.6324, 0.5476, 0.6269, 0.5532, 0.5912, 0.5758, 0.593, 0.5758, 0.593, 0.5532, 0.5912, 0.5565, 0.5534, 0.5776, 0.55, 0.5476, 0.6269, 0.5225, 0.614, 0.5324, 0.5835, 0.5532, 0.5912, 0.5532, 0.5912, 0.5324, 0.5835, 0.5406, 0.5586, 0.5565, 0.5534, 0.5742, 0.6324, 0.5758, 0.593, 0.5985, 0.5954, 0.6011, 0.6319, 0.6011, 0.6319, 0.5985, 0.5954, 0.6197, 0.5917, 0.627, 0.6238, 0.5758, 0.593, 0.5776, 0.55, 0.5983, 0.5574, 0.5985, 0.5954, 0.5985, 0.5954, 0.5983, 0.5574, 0.6137, 0.5654, 0.6197, 0.5917, 0.5826, 0.4296, 0.5508, 0.3755, 0.5628, 0.3428, 0.5856, 0.3576, 0.5856, 0.3576, 0.5628, 0.3428, 0.567, 0.3019, 0.5876, 0.3093, 0.5508, 0.3755, 0.5294, 0.3392, 0.5428, 0.3143, 0.5628, 0.3428, 0.5628, 0.3428, 0.5428, 0.3143, 0.5516, 0.2938, 0.567, 0.3019, 0.5826, 0.4296, 0.5856, 0.3576, 0.6095, 0.3471, 0.6187, 0.3819, 0.6187, 0.3819, 0.6095, 0.3471, 0.6318, 0.3227, 0.6429, 0.3498, 0.5856, 0.3576, 0.5876, 0.3093, 0.6088, 0.3058, 0.6095, 0.3471, 0.6095, 0.3471, 0.6088, 0.3058, 0.6247, 0.3007, 0.6318, 0.3227, 0.5826, 0.4296, 0.6187, 0.3819, 0.6405, 0.3998, 0.6306, 0.4341, 0.6306, 0.4341, 0.6405, 0.3998, 0.6678, 0.4061, 0.6629, 0.4371, 0.6187, 0.3819, 0.6429, 0.3498, 0.6595, 0.3698, 0.6405, 0.3998, 0.6405, 0.3998, 0.6595, 0.3698, 0.6732, 0.3831, 0.6678, 0.4061, 0.5826, 0.4296, 0.6306, 0.4341, 0.6376, 0.47, 0.6145, 0.4837, 0.6145, 0.4837, 0.6376, 0.47, 0.6539, 0.5033, 0.6358, 0.52, 0.6306, 0.4341, 0.6629, 0.4371, 0.6652, 0.4688, 0.6376, 0.47, 0.6376, 0.47, 0.6652, 0.4688, 0.6686, 0.4927, 0.6539, 0.5033, 0.5826, 0.4296, 0.6145, 0.4837, 0.6025, 0.5165, 0.5796, 0.5016, 0.5796, 0.5016, 0.6025, 0.5165, 0.5983, 0.5574, 0.5776, 0.55, 0.6145, 0.4837, 0.6358, 0.52, 0.6225, 0.5449, 0.6025, 0.5165, 0.6025, 0.5165, 0.6225, 0.5449, 0.6137, 0.5654, 0.5983, 0.5574, 0.5826, 0.4296, 0.5796, 0.5016, 0.5557, 0.5121, 0.5466, 0.4773, 0.5466, 0.4773, 0.5557, 0.5121, 0.5335, 0.5366, 0.5224, 0.5094, 0.5796, 0.5016, 0.5776, 0.55, 0.5565, 0.5534, 0.5557, 0.5121, 0.5557, 0.5121, 0.5565, 0.5534, 0.5406, 0.5586, 0.5335, 0.5366, 0.5826, 0.4296, 0.5466, 0.4773, 0.5247, 0.4594, 0.5346, 0.4251, 0.5346, 0.4251, 0.5247, 0.4594, 0.4975, 0.4531, 0.5024, 0.4221, 0.5466, 0.4773, 0.5224, 0.5094, 0.5058, 0.4894, 0.5247, 0.4594, 0.5247, 0.4594, 0.5058, 0.4894, 0.4921, 0.4762, 0.4975, 0.4531, 0.5826, 0.4296, 0.5346, 0.4251, 0.5277, 0.3893, 0.5508, 0.3755, 0.5508, 0.3755, 0.5277, 0.3893, 0.5113, 0.3559, 0.5294, 0.3392, 0.5346, 0.4251, 0.5024, 0.4221, 0.5001, 0.3904, 0.5277, 0.3893, 0.5277, 0.3893, 0.5001, 0.3904, 0.4967, 0.3665, 0.5113, 0.3559])
me_circle_003.materials.append(mat_coffee)
me_circle_003.use_remesh_preserve_volume = False
me_circle_003.use_remesh_preserve_attributes = False
me_circle_003.use_mirror_vertex_groups = False
me_circle_003.update()
me_plane_002 = bpy.data.meshes.new('Plane.002')
me_plane_002.from_pydata([(-0.6501, -1.0, 0.0), (-1.0, -1.0, 0.0), (-0.6501, 1.0, 0.0), (-1.0, 1.0, 0.0), (-0.224, -1.0, 0.0), (-0.5739, -1.0, 0.0), (-0.224, 1.0, 0.0), (-0.5739, 1.0, 0.0), (0.213, -1.0, 0.0), (-0.137, -1.0, 0.0), (0.213, 1.0, 0.0), (-0.137, 1.0, 0.0), (0.643, -1.0, 0.0), (0.2931, -1.0, 0.0), (0.643, 1.0, 0.0), (0.2931, 1.0, 0.0), (1.097, -1.0, 0.0), (0.7468, -1.0, 0.0), (1.097, 1.0, 0.0), (0.7468, 1.0, 0.0)], [], [(1, 0, 2, 3), (5, 4, 6, 7), (9, 8, 10, 11), (13, 12, 14, 15), (17, 16, 18, 19)])
me_plane_002.materials.append(mat_light)
me_plane_002.use_remesh_preserve_volume = False
me_plane_002.use_remesh_preserve_attributes = False
me_plane_002.use_mirror_vertex_groups = False
me_plane_002.update()
me_plane_001 = bpy.data.meshes.new('Plane.001')
me_plane_001.from_pydata([(1.0, -1.0, 0.0), (-1.0, -1.0, 0.0), (1.0, 1.0, 0.0), (-1.0, 1.0, 0.0), (1.0, 1.346, 0.2834), (-1.0, 1.346, 0.2834), (1.0, 1.546, 0.7051), (-1.0, 1.546, 0.7051), (1.0, 1.567, 1.742), (-1.0, 1.567, 1.742)], [], [(1, 0, 2, 3), (3, 2, 4, 5), (5, 4, 6, 7), (7, 6, 8, 9)])
me_plane_001.polygons.foreach_set('use_smooth', [True] * 4)
me_plane_001.materials.append(mat_floor)
me_plane_001.use_remesh_preserve_volume = False
me_plane_001.use_remesh_preserve_attributes = False
me_plane_001.use_mirror_vertex_groups = False
me_plane_001.update()
me_circle_004 = bpy.data.meshes.new('Circle.004')
me_circle_004.from_pydata([(0.7061, -0.1344, 0.4004), (0.7139, -0.1346, 0.2157), (0.6589, -0.3185, 0.3844), (0.6625, -0.3185, 0.1916), (0.9691, -0.1299, 0.4045), (0.8294, -0.1299, 0.2835), (1.061, -0.09181, 0.04256), (0.9117, -0.09181, 0.09286), (0.7714, -0.08797, -0.1154), (0.6822, -0.08797, -0.02667), (0.6252, -0.08797, -0.2195), (0.5627, -0.08797, -0.1104), (0.5503, -0.08797, -0.2537), (0.4985, -0.08797, -0.139), (0.7059, -0.01558, 0.4248), (0.7143, -0.01576, 0.2268), (0.6542, -0.05135, 0.4575), (0.6601, -0.05135, 0.1415), (0.9848, -0.01106, 0.4213), (0.835, -0.01106, 0.2916), (1.076, -0.007865, 0.03882), (0.916, -0.007865, 0.09274), (0.7757, -0.006665, -0.1279), (0.6801, -0.006665, -0.03284), (0.6191, -0.006665, -0.2396), (0.5521, -0.006665, -0.1226), (0.5388, -0.006665, -0.2762), (0.4832, -0.006665, -0.1533), (0.706, 0.04181, 0.4248), (0.7144, 0.04163, 0.2268), (0.6542, 0.07767, 0.4575), (0.6601, 0.07767, 0.1415), (0.9848, 0.04633, 0.4213), (0.835, 0.04633, 0.2916), (1.076, 0.03268, 0.03882), (0.916, 0.03268, 0.09274), (0.7757, 0.03239, -0.1279), (0.6801, 0.03239, -0.03284), (0.6191, 0.03239, -0.2396), (0.5521, 0.03239, -0.1226), (0.5388, 0.03239, -0.2762), (0.4832, 0.03239, -0.1533), (0.7065, 0.1507, 0.4001), (0.7143, 0.1505, 0.2154), (0.6589, 0.3225, 0.3844), (0.6625, 0.3225, 0.1916), (0.9691, 0.1552, 0.4045), (0.8294, 0.1552, 0.2835), (1.061, 0.1096, 0.04256), (0.9117, 0.1096, 0.09286), (0.7714, 0.1061, -0.1154), (0.6822, 0.1061, -0.02667), (0.6252, 0.1061, -0.2195), (0.5627, 0.1061, -0.1104), (0.5503, 0.1061, -0.2537), (0.4985, 0.1061, -0.139)], [], [(0, 2, 3, 1), (1, 5, 4, 0), (5, 7, 6, 4), (7, 9, 8, 6), (9, 11, 10, 8), (11, 13, 12, 10), (22, 24, 38, 36), (19, 15, 29, 33), (14, 18, 32, 28), (23, 21, 35, 37), (20, 22, 36, 34), (27, 25, 39, 41), (2, 0, 14, 16), (11, 9, 23, 25), (4, 6, 20, 18), (12, 13, 27, 26), (7, 5, 19, 21), (1, 3, 17, 15), (10, 12, 26, 24), (3, 2, 16, 17), (13, 11, 25, 27), (6, 8, 22, 20), (9, 7, 21, 23), (0, 4, 18, 14), (5, 1, 15, 19), (8, 10, 24, 22), (29, 31, 45, 43), (35, 33, 47, 49), (40, 41, 55, 54), (32, 34, 48, 46), (39, 37, 51, 53), (30, 28, 42, 44), (16, 14, 28, 30), (25, 23, 37, 39), (18, 20, 34, 32), (26, 27, 41, 40), (21, 19, 33, 35), (15, 17, 31, 29), (24, 26, 40, 38), (17, 16, 30, 31), (42, 43, 45, 44), (43, 42, 46, 47), (47, 46, 48, 49), (49, 48, 50, 51), (51, 50, 52, 53), (53, 52, 54, 55), (38, 40, 54, 52), (31, 30, 44, 45), (41, 39, 53, 55), (34, 36, 50, 48), (37, 35, 49, 51), (28, 32, 46, 42), (33, 29, 43, 47), (36, 38, 52, 50)])
me_circle_004.polygons.foreach_set('use_smooth', [True] * 54)
me_circle_004.materials.append(mat_porcelain)
me_circle_004.use_remesh_preserve_volume = False
me_circle_004.use_remesh_preserve_attributes = False
me_circle_004.use_mirror_vertex_groups = False
me_circle_004.update()

# ---- objects
ob_circle = bpy.data.objects.new('Circle', me_circle)
ob_circle_001 = bpy.data.objects.new('Circle.001', me_circle_003)
ob_camera = bpy.data.objects.new('Camera', cam_camera_004)
ob_plane_001 = bpy.data.objects.new('Plane.001', me_plane_002)
ob_plane = bpy.data.objects.new('Plane', me_plane_001)
ob_circle_002 = bpy.data.objects.new('Circle.002', me_circle_004)

# ---- transforms, parenting, visibility, modifiers, constraints
ob_circle.location = (0.02014, 0.1649, 0.3383)
ob_circle.rotation_euler = (0.0, -0.0, -0.6542)
ob_circle.scale = (0.6604, 0.6604, 0.6604)
ob_circle.lineart.crease_threshold = 0.0
_m = ob_circle.modifiers.new('Subsurf', 'SUBSURF')
_m.uv_smooth = 'PRESERVE_CORNERS'
_m.quality = 2
_m.levels = 3
_m.show_only_control_edges = False
ob_circle_001.parent = ob_circle
ob_circle_001.matrix_parent_inverse = Matrix(((1.202, -0.9215, 0.0, 0.1277), (0.9215, 1.202, 0.0, -0.2167), (0.0, 0.0, 1.514, -0.5123), (0.0, 0.0, 0.0, 1.0)))
ob_circle_001.location = (0.02014, 0.1649, 0.2242)
ob_circle_001.rotation_euler = (0.0, -0.0, 1.165)
ob_circle_001.scale = (0.6604, 0.6604, 0.6604)
ob_circle_001.lineart.crease_threshold = 0.0
ob_camera.location = (0.0, -3.0, 2.223)
ob_camera.rotation_euler = (1.037, -0.0, 0.0)
ob_camera.lineart.crease_threshold = 0.0
ob_plane_001.location = (-0.3767, 0.0, 2.475)
ob_plane_001.scale = (6.086, 1.0, 1.0)
ob_plane_001.visible_camera = False
ob_plane_001.lineart.crease_threshold = 0.0
ob_plane.location = (0.0, 0.0, 0.0)
ob_plane.scale = (2.956, 2.956, 2.956)
ob_plane.lineart.crease_threshold = 0.0
ob_circle_002.location = (0.02014, 0.1649, 0.3383)
ob_circle_002.scale = (0.6604, 0.6604, 0.6604)
ob_circle_002.lineart.crease_threshold = 0.0
_m = ob_circle_002.modifiers.new('Subsurf', 'SUBSURF')
_m.uv_smooth = 'PRESERVE_CORNERS'
_m.quality = 2
_m.levels = 2
_m.show_only_control_edges = False

# ---- collection membership
col_collection_1.objects.link(ob_circle)
col_collection_1.objects.link(ob_circle_001)
col_collection_1.objects.link(ob_camera)
col_collection_2.objects.link(ob_plane_001)
col_collection_2.objects.link(ob_plane)
col_collection_3.objects.link(ob_circle_002)
def _layer_coll(name, lc=None):
    lc = lc or bpy.context.view_layer.layer_collection
    for c in lc.children:
        if c.name == name: return c
        r = _layer_coll(name, c)
        if r: return r
_layer_coll('Collection 2').indirect_only = True
_layer_coll('Collection 3').indirect_only = True

# ---- scene / render settings (as saved in the file)
scene.camera = ob_camera
scene.frame_start = 1; scene.frame_end = 700; scene.frame_set(32)
scene.render.engine = 'CYCLES'
scene.render.image_settings.quality = 95
scene.render.image_settings.compression = 90
scene.render.image_settings.exr_codec = 'PXR24'
scene.render.resolution_x = 256
scene.render.resolution_y = 256
scene.render.dither_intensity = 0.0
scene.render.film_transparent = True
scene.render.motion_blur_shutter = 1.0
scene.render.use_compositing = False
scene.render.use_sequencer = False
scene.render.bake_margin = 2
scene.render.bake_bias = 0.0
scene.cycles.feature_set = 'EXPERIMENTAL'
scene.cycles.use_denoising = False
scene.cycles.samples = 512
scene.cycles.sampling_pattern = 'TABULATED_SOBOL'
scene.cycles.light_sampling_threshold = 0.0
scene.cycles.use_adaptive_sampling = False
scene.cycles.use_light_tree = False
scene.cycles.blur_glossy = 0.39
scene.cycles.volume_bounces = 1
scene.cycles.pixel_filter_type = 'GAUSSIAN'
scene.cycles.sample_clamp_indirect = 0.0
scene.view_settings.view_transform = 'Standard'
bpy.context.view_layer.update()
